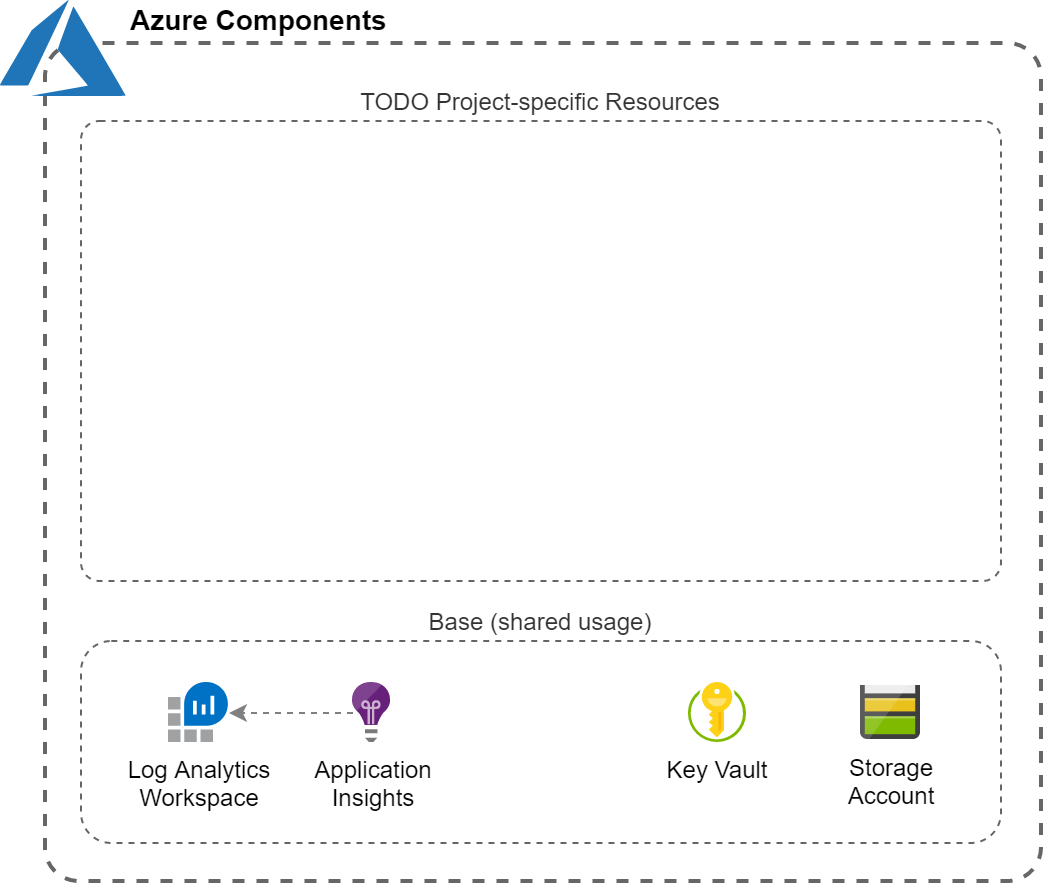

The diagram above was exported from draw.io. Its source (the exported page's mxGraphModel, read from the mxfile embedded in the PNG):
<mxGraphModel dx="3200" dy="1174" grid="1" gridSize="10" guides="1" tooltips="1" connect="1" arrows="1" fold="1" page="1" pageScale="1" pageWidth="1169" pageHeight="827" math="0" shadow="0">
  <root>
    <mxCell id="0" />
    <mxCell id="1" parent="0" />
    <mxCell id="F-UaSHZblVmcvYdZaBVm-35" value="" style="rounded=1;whiteSpace=wrap;html=1;fillColor=none;strokeColor=#666666;fontColor=#333333;dashed=1;arcSize=4;strokeWidth=2;" parent="1" vertex="1">
      <mxGeometry x="-858" y="191" width="498" height="419" as="geometry" />
    </mxCell>
    <mxCell id="aENIzsBc1TQIIxNL0jTR-1" value="TODO Project-specific Resources" style="rounded=1;whiteSpace=wrap;html=1;fillColor=none;strokeColor=#666666;fontColor=#333333;dashed=1;labelPosition=center;verticalLabelPosition=top;align=center;verticalAlign=bottom;arcSize=4" parent="1" vertex="1">
      <mxGeometry x="-840" y="230" width="460" height="230" as="geometry" />
    </mxCell>
    <mxCell id="oWSQMxLy2uMnWN_4NXH6-2" value="Azure Components" style="shape=image;verticalLabelPosition=middle;labelBackgroundColor=#ffffff;verticalAlign=middle;aspect=fixed;imageAspect=0;image=data:image/svg+xml,(base64 omitted: 2736 chars);fillColor=#36424A;fontSize=14;align=left;fontStyle=1;labelPosition=right;spacingLeft=0;spacingRight=0;spacingBottom=30;" vertex="1" parent="1">
      <mxGeometry x="-880" y="170" width="63" height="48" as="geometry" />
    </mxCell>
    <mxCell id="oWSQMxLy2uMnWN_4NXH6-8" value="Base (shared usage)" style="rounded=1;whiteSpace=wrap;html=1;fillColor=none;strokeColor=#666666;fontColor=#333333;dashed=1;labelPosition=center;verticalLabelPosition=top;align=center;verticalAlign=bottom;" vertex="1" parent="1">
      <mxGeometry x="-840" y="490" width="460" height="101" as="geometry" />
    </mxCell>
    <mxCell id="oWSQMxLy2uMnWN_4NXH6-9" value="Key Vault" style="aspect=fixed;html=1;points=[];align=center;image;fontSize=12;image=img/lib/mscae/Key_Vaults.svg;strokeColor=#4A99C6;fillColor=#99CCFF;" vertex="1" parent="1">
      <mxGeometry x="-536" y="511" width="28.8" height="30" as="geometry" />
    </mxCell>
    <mxCell id="oWSQMxLy2uMnWN_4NXH6-10" value="Storage&lt;br&gt;Account" style="aspect=fixed;html=1;points=[];align=center;image;fontSize=12;image=img/lib/mscae/Storage_Accounts.svg;strokeColor=#4A99C6;fillColor=#99CCFF;" vertex="1" parent="1">
      <mxGeometry x="-450" y="512.5" width="30" height="27" as="geometry" />
    </mxCell>
    <mxCell id="oWSQMxLy2uMnWN_4NXH6-11" value="" style="edgeStyle=orthogonalEdgeStyle;rounded=0;html=1;jettySize=auto;orthogonalLoop=1;fontColor=#FFFFFF;strokeWidth=1;endFill=1;endArrow=classic;dashed=1;strokeColor=#808080;" edge="1" parent="1" source="oWSQMxLy2uMnWN_4NXH6-12" target="oWSQMxLy2uMnWN_4NXH6-13">
      <mxGeometry relative="1" as="geometry">
        <mxPoint x="-36.059999999999945" y="343.64999999999986" as="sourcePoint" />
        <mxPoint x="-399.90999999999985" y="379.8499999999999" as="targetPoint" />
      </mxGeometry>
    </mxCell>
    <mxCell id="oWSQMxLy2uMnWN_4NXH6-12" value="Application&lt;br&gt;Insights" style="aspect=fixed;html=1;points=[];align=center;image;fontSize=12;image=img/lib/mscae/Application_Insights.svg;strokeColor=#4A99C6;fillColor=#99CCFF;" vertex="1" parent="1">
      <mxGeometry x="-704" y="511" width="19.2" height="30" as="geometry" />
    </mxCell>
    <mxCell id="oWSQMxLy2uMnWN_4NXH6-13" value="Log Analytics&lt;br&gt;Workspace" style="aspect=fixed;html=1;points=[];align=center;image;fontSize=12;image=img/lib/mscae/Log_Analytics_Workspaces.svg;" vertex="1" parent="1">
      <mxGeometry x="-796.06" y="511" width="30" height="30" as="geometry" />
    </mxCell>
  </root>
</mxGraphModel>